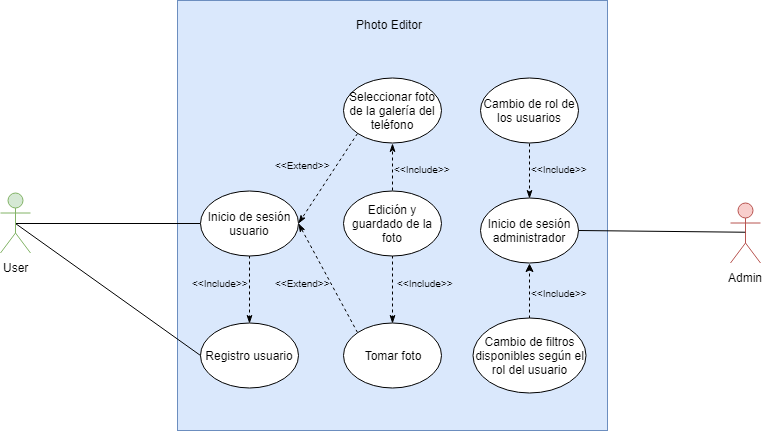

The diagram above was exported from draw.io. Its source (the exported page's mxGraphModel, read from the mxfile embedded in the PNG):
<mxGraphModel dx="1422" dy="764" grid="1" gridSize="10" guides="1" tooltips="1" connect="1" arrows="1" fold="1" page="1" pageScale="1" pageWidth="850" pageHeight="1100" math="0" shadow="0">
  <root>
    <mxCell id="0" />
    <mxCell id="1" parent="0" />
    <mxCell id="rNyihpBTx3EcOSthk-vb-8" value="" style="whiteSpace=wrap;html=1;aspect=fixed;fillColor=#dae8fc;strokeColor=#6c8ebf;" parent="1" vertex="1">
      <mxGeometry x="217" y="65" width="430" height="430" as="geometry" />
    </mxCell>
    <mxCell id="zLlHl8IOPbWgnSrsSd1c-8" style="edgeStyle=orthogonalEdgeStyle;rounded=0;orthogonalLoop=1;jettySize=auto;html=1;exitX=0.5;exitY=0.5;exitDx=0;exitDy=0;exitPerimeter=0;entryX=0;entryY=0.5;entryDx=0;entryDy=0;endArrow=none;endFill=0;" parent="1" source="rNyihpBTx3EcOSthk-vb-1" target="zLlHl8IOPbWgnSrsSd1c-5" edge="1">
      <mxGeometry relative="1" as="geometry" />
    </mxCell>
    <mxCell id="zLlHl8IOPbWgnSrsSd1c-31" style="edgeStyle=none;rounded=0;orthogonalLoop=1;jettySize=auto;html=1;exitX=0.5;exitY=0.5;exitDx=0;exitDy=0;exitPerimeter=0;entryX=0;entryY=0.5;entryDx=0;entryDy=0;endArrow=none;endFill=0;" parent="1" source="rNyihpBTx3EcOSthk-vb-1" target="zLlHl8IOPbWgnSrsSd1c-7" edge="1">
      <mxGeometry relative="1" as="geometry" />
    </mxCell>
    <mxCell id="rNyihpBTx3EcOSthk-vb-1" value="User" style="shape=umlActor;verticalLabelPosition=bottom;labelBackgroundColor=#ffffff;verticalAlign=top;html=1;outlineConnect=0;fillColor=#d5e8d4;strokeColor=#82b366;" parent="1" vertex="1">
      <mxGeometry x="40" y="257.5" width="30" height="60" as="geometry" />
    </mxCell>
    <mxCell id="rNyihpBTx3EcOSthk-vb-4" value="Admin" style="shape=umlActor;verticalLabelPosition=bottom;labelBackgroundColor=#ffffff;verticalAlign=top;html=1;outlineConnect=0;fillColor=#f8cecc;strokeColor=#b85450;" parent="1" vertex="1">
      <mxGeometry x="770" y="267.5" width="30" height="60" as="geometry" />
    </mxCell>
    <mxCell id="rNyihpBTx3EcOSthk-vb-9" value="Photo Editor" style="text;html=1;resizable=0;points=[];autosize=1;align=left;verticalAlign=top;spacingTop=-4;" parent="1" vertex="1">
      <mxGeometry x="394" y="80" width="80" height="20" as="geometry" />
    </mxCell>
    <mxCell id="zLlHl8IOPbWgnSrsSd1c-3" value="Inicio de sesión administrador" style="ellipse;whiteSpace=wrap;html=1;" parent="1" vertex="1">
      <mxGeometry x="520" y="262.5" width="98" height="65" as="geometry" />
    </mxCell>
    <mxCell id="zLlHl8IOPbWgnSrsSd1c-10" style="edgeStyle=none;rounded=0;orthogonalLoop=1;jettySize=auto;html=1;exitX=0.5;exitY=1;exitDx=0;exitDy=0;entryX=0.5;entryY=0;entryDx=0;entryDy=0;endArrow=classicThin;endFill=1;dashed=1;" parent="1" source="zLlHl8IOPbWgnSrsSd1c-5" target="zLlHl8IOPbWgnSrsSd1c-7" edge="1">
      <mxGeometry relative="1" as="geometry" />
    </mxCell>
    <mxCell id="zLlHl8IOPbWgnSrsSd1c-20" style="edgeStyle=none;rounded=0;orthogonalLoop=1;jettySize=auto;html=1;exitX=0;exitY=1;exitDx=0;exitDy=0;dashed=1;endArrow=classicThin;endFill=1;entryX=1;entryY=0.5;entryDx=0;entryDy=0;" parent="1" source="zLlHl8IOPbWgnSrsSd1c-19" target="zLlHl8IOPbWgnSrsSd1c-5" edge="1">
      <mxGeometry relative="1" as="geometry">
        <mxPoint x="770" y="175" as="targetPoint" />
      </mxGeometry>
    </mxCell>
    <mxCell id="zLlHl8IOPbWgnSrsSd1c-21" style="edgeStyle=none;rounded=0;orthogonalLoop=1;jettySize=auto;html=1;dashed=1;endArrow=classicThin;endFill=1;entryX=1;entryY=0.5;entryDx=0;entryDy=0;exitX=0;exitY=0;exitDx=0;exitDy=0;" parent="1" source="zLlHl8IOPbWgnSrsSd1c-13" target="zLlHl8IOPbWgnSrsSd1c-5" edge="1">
      <mxGeometry relative="1" as="geometry">
        <mxPoint x="730" y="490" as="sourcePoint" />
        <mxPoint x="720" y="397" as="targetPoint" />
      </mxGeometry>
    </mxCell>
    <mxCell id="zLlHl8IOPbWgnSrsSd1c-5" value="Inicio de sesión usuario" style="ellipse;whiteSpace=wrap;html=1;" parent="1" vertex="1">
      <mxGeometry x="240" y="255" width="98" height="65" as="geometry" />
    </mxCell>
    <mxCell id="zLlHl8IOPbWgnSrsSd1c-16" style="edgeStyle=none;rounded=0;orthogonalLoop=1;jettySize=auto;html=1;exitX=0.5;exitY=1;exitDx=0;exitDy=0;entryX=0.5;entryY=0;entryDx=0;entryDy=0;dashed=1;endArrow=classicThin;endFill=1;" parent="1" source="zLlHl8IOPbWgnSrsSd1c-6" target="zLlHl8IOPbWgnSrsSd1c-3" edge="1">
      <mxGeometry relative="1" as="geometry" />
    </mxCell>
    <mxCell id="zLlHl8IOPbWgnSrsSd1c-6" value="Cambio de rol de los usuarios" style="ellipse;whiteSpace=wrap;html=1;" parent="1" vertex="1">
      <mxGeometry x="520" y="142.5" width="98" height="65" as="geometry" />
    </mxCell>
    <mxCell id="zLlHl8IOPbWgnSrsSd1c-7" value="Registro usuario" style="ellipse;whiteSpace=wrap;html=1;" parent="1" vertex="1">
      <mxGeometry x="240" y="387.5" width="98" height="65" as="geometry" />
    </mxCell>
    <mxCell id="zLlHl8IOPbWgnSrsSd1c-9" style="rounded=0;orthogonalLoop=1;jettySize=auto;html=1;entryX=0;entryY=0.5;entryDx=0;entryDy=0;endArrow=none;endFill=0;exitX=1;exitY=0.5;exitDx=0;exitDy=0;" parent="1" source="zLlHl8IOPbWgnSrsSd1c-3" edge="1">
      <mxGeometry relative="1" as="geometry">
        <mxPoint x="690" y="267.5" as="sourcePoint" />
        <mxPoint x="784.6896551724137" y="296.7413793103449" as="targetPoint" />
      </mxGeometry>
    </mxCell>
    <mxCell id="zLlHl8IOPbWgnSrsSd1c-13" value="Tomar foto" style="ellipse;whiteSpace=wrap;html=1;" parent="1" vertex="1">
      <mxGeometry x="383" y="387.5" width="98" height="65" as="geometry" />
    </mxCell>
    <mxCell id="zLlHl8IOPbWgnSrsSd1c-26" style="edgeStyle=none;rounded=0;orthogonalLoop=1;jettySize=auto;html=1;exitX=0.5;exitY=0;exitDx=0;exitDy=0;entryX=0.5;entryY=1;entryDx=0;entryDy=0;dashed=1;endArrow=classicThin;endFill=1;" parent="1" source="zLlHl8IOPbWgnSrsSd1c-14" target="zLlHl8IOPbWgnSrsSd1c-19" edge="1">
      <mxGeometry relative="1" as="geometry" />
    </mxCell>
    <mxCell id="zLlHl8IOPbWgnSrsSd1c-27" style="edgeStyle=none;rounded=0;orthogonalLoop=1;jettySize=auto;html=1;exitX=0.5;exitY=1;exitDx=0;exitDy=0;entryX=0.5;entryY=0;entryDx=0;entryDy=0;dashed=1;endArrow=classicThin;endFill=1;" parent="1" source="zLlHl8IOPbWgnSrsSd1c-14" target="zLlHl8IOPbWgnSrsSd1c-13" edge="1">
      <mxGeometry relative="1" as="geometry" />
    </mxCell>
    <mxCell id="zLlHl8IOPbWgnSrsSd1c-14" value="Edición y guardado de la foto" style="ellipse;whiteSpace=wrap;html=1;" parent="1" vertex="1">
      <mxGeometry x="383" y="255" width="98" height="65" as="geometry" />
    </mxCell>
    <mxCell id="zLlHl8IOPbWgnSrsSd1c-17" value="&lt;font style=&quot;font-size: 10px&quot;&gt;&amp;lt;&amp;lt;Include&amp;gt;&amp;gt;&lt;/font&gt;" style="text;html=1;resizable=0;points=[];autosize=1;align=left;verticalAlign=top;spacingTop=-4;" parent="1" vertex="1">
      <mxGeometry x="230" y="337.5" width="70" height="20" as="geometry" />
    </mxCell>
    <mxCell id="zLlHl8IOPbWgnSrsSd1c-19" value="Seleccionar foto de la galería del teléfono" style="ellipse;whiteSpace=wrap;html=1;" parent="1" vertex="1">
      <mxGeometry x="383" y="142.5" width="98" height="65" as="geometry" />
    </mxCell>
    <mxCell id="zLlHl8IOPbWgnSrsSd1c-22" value="&lt;font style=&quot;font-size: 10px&quot;&gt;&amp;lt;&amp;lt;Extend&amp;gt;&amp;gt;&lt;/font&gt;" style="text;html=1;resizable=0;points=[];autosize=1;align=left;verticalAlign=top;spacingTop=-4;" parent="1" vertex="1">
      <mxGeometry x="313" y="220" width="70" height="20" as="geometry" />
    </mxCell>
    <mxCell id="zLlHl8IOPbWgnSrsSd1c-23" value="&lt;font style=&quot;font-size: 10px&quot;&gt;&amp;lt;&amp;lt;Extend&amp;gt;&amp;gt;&lt;/font&gt;" style="text;html=1;resizable=0;points=[];autosize=1;align=left;verticalAlign=top;spacingTop=-4;" parent="1" vertex="1">
      <mxGeometry x="313" y="337.5" width="70" height="20" as="geometry" />
    </mxCell>
    <mxCell id="zLlHl8IOPbWgnSrsSd1c-28" value="&lt;font style=&quot;font-size: 10px&quot;&gt;&amp;lt;&amp;lt;Include&amp;gt;&amp;gt;&lt;/font&gt;" style="text;html=1;resizable=0;points=[];autosize=1;align=left;verticalAlign=top;spacingTop=-4;" parent="1" vertex="1">
      <mxGeometry x="435" y="337.5" width="70" height="20" as="geometry" />
    </mxCell>
    <mxCell id="zLlHl8IOPbWgnSrsSd1c-29" value="&lt;font style=&quot;font-size: 10px&quot;&gt;&amp;lt;&amp;lt;Include&amp;gt;&amp;gt;&lt;/font&gt;" style="text;html=1;resizable=0;points=[];autosize=1;align=left;verticalAlign=top;spacingTop=-4;" parent="1" vertex="1">
      <mxGeometry x="432" y="223.5" width="70" height="20" as="geometry" />
    </mxCell>
    <mxCell id="zLlHl8IOPbWgnSrsSd1c-30" value="&lt;font style=&quot;font-size: 10px&quot;&gt;&amp;lt;&amp;lt;Include&amp;gt;&amp;gt;&lt;/font&gt;" style="text;html=1;resizable=0;points=[];autosize=1;align=left;verticalAlign=top;spacingTop=-4;" parent="1" vertex="1">
      <mxGeometry x="569" y="223.5" width="70" height="20" as="geometry" />
    </mxCell>
    <mxCell id="QXfvOm1GFfQf5zWFLa9f-2" style="edgeStyle=orthogonalEdgeStyle;rounded=0;orthogonalLoop=1;jettySize=auto;html=1;exitX=0.5;exitY=0;exitDx=0;exitDy=0;entryX=0.5;entryY=1;entryDx=0;entryDy=0;dashed=1;" parent="1" source="QXfvOm1GFfQf5zWFLa9f-1" target="zLlHl8IOPbWgnSrsSd1c-3" edge="1">
      <mxGeometry relative="1" as="geometry" />
    </mxCell>
    <mxCell id="QXfvOm1GFfQf5zWFLa9f-1" value="Cambio de filtros disponibles según el rol del usuario" style="ellipse;whiteSpace=wrap;html=1;" parent="1" vertex="1">
      <mxGeometry x="512.5" y="382.5" width="113" height="75" as="geometry" />
    </mxCell>
    <mxCell id="QXfvOm1GFfQf5zWFLa9f-3" value="&lt;font style=&quot;font-size: 10px&quot;&gt;&amp;lt;&amp;lt;Include&amp;gt;&amp;gt;&lt;/font&gt;" style="text;html=1;resizable=0;points=[];autosize=1;align=left;verticalAlign=top;spacingTop=-4;" parent="1" vertex="1">
      <mxGeometry x="569" y="347.5" width="70" height="20" as="geometry" />
    </mxCell>
  </root>
</mxGraphModel>